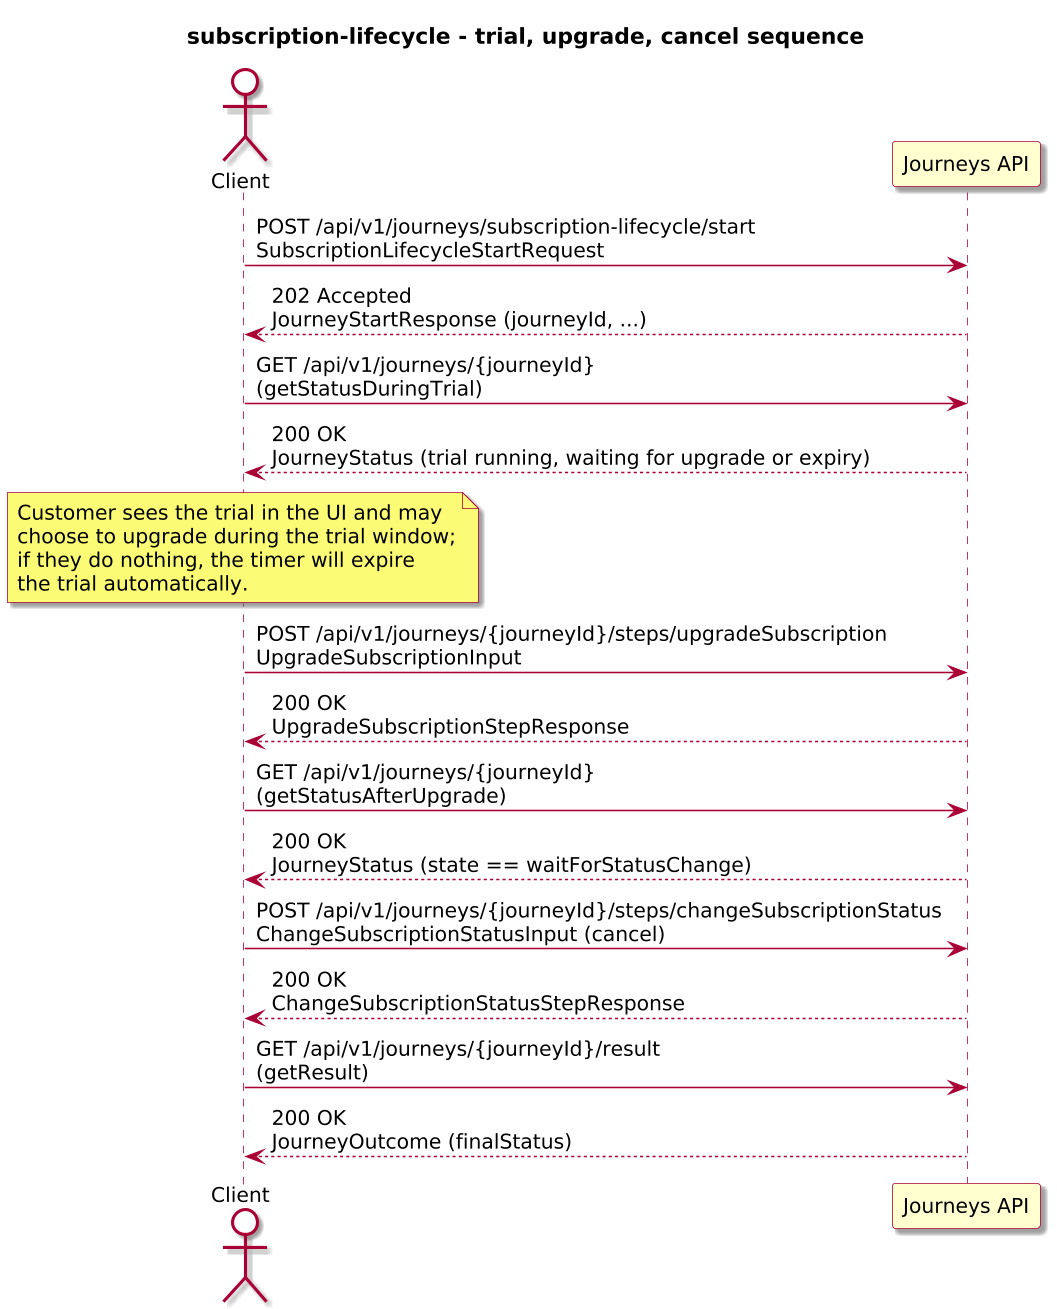

The diagram above was rendered by PlantUML. Its source (embedded in the PNG):
@startuml
!include journey-diagram-theme.puml
title subscription-lifecycle - trial, upgrade, cancel sequence

actor "Client" as Client
participant "Journeys API" as Journeys

Client -> Journeys: POST /api/v1/journeys/subscription-lifecycle/start\nSubscriptionLifecycleStartRequest
Journeys --> Client: 202 Accepted\nJourneyStartResponse (journeyId, ...)

Client -> Journeys: GET /api/v1/journeys/{journeyId}\n(getStatusDuringTrial)
Journeys --> Client: 200 OK\nJourneyStatus (trial running, waiting for upgrade or expiry)

note over Client
  Customer sees the trial in the UI and may
  choose to upgrade during the trial window;
  if they do nothing, the timer will expire
  the trial automatically.
end note

Client -> Journeys: POST /api/v1/journeys/{journeyId}/steps/upgradeSubscription\nUpgradeSubscriptionInput
Journeys --> Client: 200 OK\nUpgradeSubscriptionStepResponse

Client -> Journeys: GET /api/v1/journeys/{journeyId}\n(getStatusAfterUpgrade)
Journeys --> Client: 200 OK\nJourneyStatus (state == waitForStatusChange)

Client -> Journeys: POST /api/v1/journeys/{journeyId}/steps/changeSubscriptionStatus\nChangeSubscriptionStatusInput (cancel)
Journeys --> Client: 200 OK\nChangeSubscriptionStatusStepResponse

Client -> Journeys: GET /api/v1/journeys/{journeyId}/result\n(getResult)
Journeys --> Client: 200 OK\nJourneyOutcome (finalStatus)

@enduml